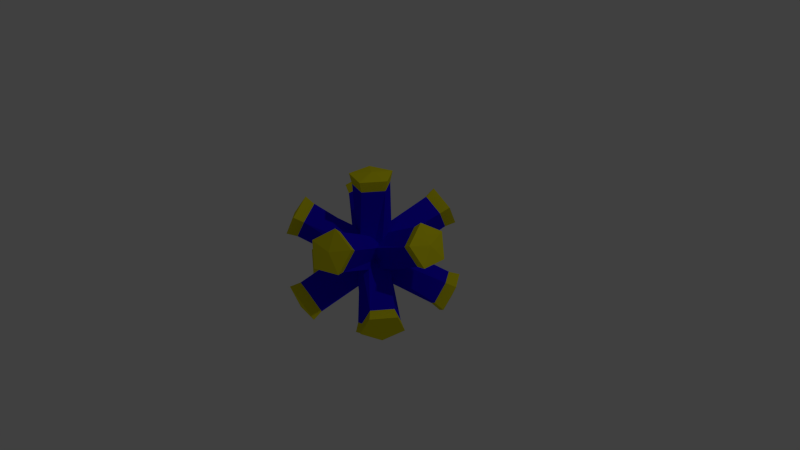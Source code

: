 # Source: test2b.blend  (saved by Blender 2.74.0; exported with 4.5.12 LTS)
import bpy
from mathutils import Matrix  # noqa: F401  (used for matrix-valued properties, if any)

bpy.ops.wm.read_factory_settings(use_empty=True)
scene = bpy.context.scene
scene.name = 'Scene'

# ---- collections
col_collection_1 = bpy.data.collections.new('Collection 1'); scene.collection.children.link(col_collection_1)
col_collection_2 = bpy.data.collections.new('Collection 2'); scene.collection.children.link(col_collection_2)
col_collection_2.hide_render = True
col_collection_2.hide_viewport = True
col_collection_3 = bpy.data.collections.new('Collection 3'); scene.collection.children.link(col_collection_3)
col_collection_3.hide_render = True
col_collection_3.hide_viewport = True

# ---- materials (node trees are filled in below, after node groups)
mat_material_001 = bpy.data.materials.new('Material.001')
mat_material_001.alpha_threshold = 0.0
mat_material_001.use_transparent_shadow = False
mat_material_001.diffuse_color = (0.8, 0.7397, 0.008774, 1.0)
mat_material_001.roughness = 0.5
mat_material_002 = bpy.data.materials.new('Material.002')
mat_material_002.alpha_threshold = 0.0
mat_material_002.use_transparent_shadow = False
mat_material_002.diffuse_color = (0.01543, 0.001366, 0.8, 1.0)
mat_material_002.roughness = 0.5
mat_material_003 = bpy.data.materials.new('Material.003')
mat_material_003.alpha_threshold = 0.0
mat_material_003.use_transparent_shadow = False
mat_material_003.diffuse_color = (0.8, 0.01544, 0.02958, 1.0)
mat_material_003.roughness = 0.5

# ---- material node trees

# ---- world
world_world = bpy.data.worlds.new('World'); scene.world = world_world
world_world.color = (0.05088, 0.05088, 0.05088)
world_world.use_sun_shadow = False
world_world.sun_shadow_jitter_overblur = 0.0
world_world.cycles.sampling_method = 'MANUAL'
world_world.cycles.sample_map_resolution = 256

# ---- cameras
cam_camera = bpy.data.cameras.new('Camera')
cam_camera.clip_end = 100.0
cam_camera.lens = 35.0
cam_camera.sensor_width = 32.0
cam_camera.sensor_height = 18.0
cam_camera.ortho_scale = 7.314
cam_camera.dof.focus_distance = 0.0
cam_camera.dof.aperture_fstop = 128.0

# ---- lights
light_lamp = bpy.data.lights.new('Lamp', 'POINT')
light_lamp.transmission_factor = 0.0
light_lamp.cutoff_distance = 30.0
light_lamp.energy = 100.0
light_lamp.shadow_buffer_clip_start = 1.001
light_lamp.shadow_soft_size = 0.1
light_lamp.shadow_maximum_resolution = 0.006
light_lamp.use_absolute_resolution = True
light_lamp.cycles.use_multiple_importance_sampling = False

# ---- meshes
me_icosphere_001 = bpy.data.meshes.new('Icosphere.001')
me_icosphere_001.from_pydata([(-0.2328, -0.7166, -0.6575), (-0.07761, -0.2389, -0.9679), (0.2032, -0.1476, -0.9679), (0.6095, -0.4429, -0.6575), (0.5319, -0.6817, -0.5023), (-0.02964, -0.8642, -0.5023), (0.8127, 0.2952, -0.5023), (0.8127, -0.2952, -0.5023), (0.2032, 0.1476, -0.9679), (0.6095, 0.4429, -0.6575), (-0.7534, 0.0, -0.6575), (-0.2511, 0.0, -0.9679), (-0.484, -0.7166, -0.5023), (-0.8311, -0.2389, -0.5023), (-0.2328, 0.7166, -0.6575), (-0.07761, 0.2389, -0.9679), (-0.8311, 0.2389, -0.5023), (-0.484, 0.7166, -0.5023), (-0.02964, 0.8642, -0.5023), (0.5319, 0.6817, -0.5023), (0.9566, -0.1476, 0.2511), (0.8607, -0.4429, -0.2512), (0.8607, 0.4429, -0.2512), (0.9566, 0.1476, 0.2511), (0.1552, -0.9554, 0.2512), (-0.1552, -0.9554, -0.2512), (0.6872, -0.6817, -0.2512), (0.436, -0.8642, 0.2512), (-0.8607, -0.4429, 0.2512), (-0.9566, -0.1476, -0.2511), (-0.436, -0.8642, -0.2512), (-0.6872, -0.6817, 0.2512), (-0.6872, 0.6817, 0.2512), (-0.436, 0.8642, -0.2512), (-0.9566, 0.1476, -0.2511), (-0.8607, 0.4429, 0.2512), (0.436, 0.8642, 0.2512), (0.6872, 0.6817, -0.2512), (-0.1552, 0.9554, -0.2512), (0.1552, 0.9554, 0.2512), (0.8311, -0.2389, 0.5023), (0.484, -0.7166, 0.5023), (0.02964, -0.8642, 0.5023), (-0.5319, -0.6817, 0.5023), (-0.8127, -0.2952, 0.5023), (-0.8127, 0.2952, 0.5023), (-0.5319, 0.6817, 0.5023), (0.02964, 0.8642, 0.5023), (0.484, 0.7166, 0.5023), (0.8311, 0.2389, 0.5023), (0.07761, -0.2389, 0.9679), (0.2328, -0.7166, 0.6575), (0.7534, 0.0, 0.6575), (0.2511, 0.0, 0.9679), (-0.2032, -0.1476, 0.9679), (-0.6095, -0.4429, 0.6575), (-0.2032, 0.1476, 0.9679), (-0.6095, 0.4429, 0.6575), (0.07761, 0.2389, 0.9679), (0.2328, 0.7166, 0.6575), (-0.08881, -0.2733, -1.108), (-7.022e-10, 2.092e-10, -1.144), (0.6976, -0.5068, -0.7525), (0.8281, -0.6016, -0.5118), (-0.03392, -0.989, -0.5748), (-0.3163, -0.9735, -0.5118), (0.9301, -0.3379, -0.5748), (0.6976, 0.5068, -0.7525), (0.8281, 0.6016, -0.5118), (-0.2874, 2.092e-10, -1.108), (-0.951, -0.2733, -0.5748), (-1.024, 2.092e-10, -0.5118), (-0.08881, 0.2733, -1.108), (-0.5538, 0.82, -0.5748), (-0.3163, 0.9735, -0.5118), (0.6087, 0.7801, -0.5748), (0.985, -0.5068, -0.2874), (1.095, 0.1689, 0.2874), (1.024, 2.092e-10, 0.5118), (-0.1776, -1.093, -0.2874), (0.499, -0.989, 0.2874), (0.3163, -0.9735, 0.5118), (-1.095, -0.1689, -0.2874), (-0.7864, -0.7801, 0.2874), (-0.8281, -0.6016, 0.5118), (-0.499, 0.989, -0.2874), (-0.985, 0.5068, 0.2874), (-0.8281, 0.6016, 0.5118), (0.7864, 0.7801, -0.2874), (0.1776, 1.093, 0.2874), (0.3163, 0.9735, 0.5118), (0.5538, -0.82, 0.5748), (-0.6087, -0.7801, 0.5748), (-0.9301, 0.3379, 0.5748), (0.03392, 0.989, 0.5748), (0.951, 0.2733, 0.5748), (0.2664, -0.82, 0.7525), (0.2874, 2.092e-10, 1.108), (-7.022e-10, 2.092e-10, 1.144), (-0.6976, -0.5068, 0.7525), (-0.6976, 0.5068, 0.7525), (0.2664, 0.82, 0.7525), (-0.2664, -0.82, -0.7525), (0.2325, -0.1689, -1.108), (0.6087, -0.7801, -0.5748), (0.9301, 0.3379, -0.5748), (0.2325, 0.1689, -1.108), (-0.8622, 2.092e-10, -0.7524), (-0.5538, -0.82, -0.5748), (-0.2664, 0.82, -0.7525), (-0.951, 0.2733, -0.5748), (-0.03392, 0.989, -0.5748), (1.095, -0.1689, 0.2874), (0.985, 0.5068, -0.2874), (0.1776, -1.093, 0.2874), (0.7864, -0.7801, -0.2874), (-0.985, -0.5068, 0.2874), (-0.499, -0.989, -0.2874), (-0.7864, 0.7801, 0.2874), (-1.095, 0.1689, -0.2874), (0.499, 0.989, 0.2874), (-0.1776, 1.093, -0.2874), (0.951, -0.2733, 0.5748), (0.03392, -0.989, 0.5748), (-0.9301, -0.3379, 0.5748), (-0.6087, 0.7801, 0.5748), (0.5538, 0.82, 0.5748), (0.08881, -0.2733, 1.108), (0.8622, 2.092e-10, 0.7524), (-0.2325, -0.1689, 1.108), (-0.2325, 0.1689, 1.108), (0.08881, 0.2733, 1.108)], [], [(5, 25, 79, 64), (33, 38, 121, 85), (16, 10, 107, 110), (0, 5, 64, 102), (28, 31, 83, 116), (40, 20, 112, 122), (23, 49, 95, 77), (55, 44, 124, 99), (15, 8, 106, 72), (25, 30, 117, 79), (8, 2, 103, 106), (47, 59, 101, 94), (20, 23, 77, 112), (34, 16, 110, 119), (35, 45, 93, 86), (52, 40, 122, 128), (53, 58, 131, 97), (1, 11, 69, 60), (19, 37, 88, 75), (43, 55, 99, 92), (14, 17, 73, 109), (26, 4, 104, 115), (27, 41, 91, 80), (46, 32, 118, 125), (56, 54, 129, 130), (2, 1, 60, 103), (13, 29, 82, 70), (18, 14, 109, 111), (37, 22, 113, 88), (6, 9, 67, 105), (42, 24, 114, 123), (32, 35, 86, 118), (57, 46, 125, 100), (50, 53, 97, 127), (7, 21, 76, 66), (29, 34, 119, 82), (12, 0, 102, 108), (49, 52, 128, 95), (24, 27, 80, 114), (38, 18, 111, 121), (39, 47, 94, 89), (51, 42, 123, 96), (11, 15, 72, 69), (21, 26, 115, 76), (4, 3, 62, 104), (9, 19, 75, 67), (30, 12, 108, 117), (45, 57, 100, 93), (31, 43, 92, 83), (48, 36, 120, 126), (58, 56, 130, 131), (3, 7, 66, 62), (17, 33, 85, 73), (41, 51, 96, 91), (10, 13, 70, 107), (39, 0, 12, 47), (36, 5, 0, 39), (36, 48, 25, 5), (48, 59, 30, 25), (22, 6, 105, 113), (36, 39, 89, 120), (47, 12, 30, 59), (42, 17, 14, 24), (24, 14, 18, 27), (27, 18, 38, 41), (51, 41, 38, 33), (42, 51, 33, 17), (20, 40, 29, 13), (20, 13, 10, 23), (23, 10, 16, 49), (49, 16, 34, 52), (40, 52, 34, 29), (45, 4, 26, 57), (35, 3, 4, 45), (44, 28, 116, 124), (54, 50, 127, 129), (35, 32, 7, 3), (46, 57, 26, 21), (32, 46, 21, 7), (56, 58, 8, 15), (53, 2, 8, 58), (53, 50, 1, 2), (50, 54, 11, 1), (54, 56, 15, 11), (28, 44, 37, 19), (28, 19, 9, 31), (31, 9, 6, 43), (43, 6, 22, 55), (44, 55, 22, 37), (59, 48, 126, 101), (61, 103, 60), (63, 62, 66), (61, 60, 69), (61, 69, 72), (61, 72, 106), (63, 66, 76), (65, 64, 79), (71, 70, 82), (74, 73, 85), (68, 75, 88), (63, 76, 115), (65, 79, 117), (71, 82, 119), (74, 85, 121), (68, 88, 113), (81, 91, 96), (84, 92, 99), (87, 93, 100), (90, 94, 101), (78, 95, 128), (97, 131, 98), (126, 90, 101), (131, 130, 98), (125, 87, 100), (130, 129, 98), (124, 84, 99), (129, 127, 98), (123, 81, 96), (127, 97, 98), (122, 78, 128), (77, 95, 78), (120, 90, 126), (89, 94, 90), (118, 87, 125), (86, 93, 87), (116, 84, 124), (83, 92, 84), (114, 81, 123), (80, 91, 81), (112, 78, 122), (120, 89, 90), (111, 74, 121), (118, 86, 87), (110, 71, 119), (116, 83, 84), (108, 65, 117), (114, 80, 81), (104, 63, 115), (112, 77, 78), (105, 68, 113), (67, 75, 68), (109, 74, 111), (109, 73, 74), (107, 71, 110), (107, 70, 71), (102, 65, 108), (105, 67, 68), (103, 61, 106), (102, 64, 65), (62, 63, 104)])
me_icosphere_001.polygons.foreach_set('material_index', [0, 0, 0, 0, 0, 0, 0, 0, 0, 0, 0, 0, 0, 0, 0, 0, 0, 0, 0, 0, 0, 0, 0, 0, 0, 0, 0, 0, 0, 0, 0, 0, 0, 0, 0, 0, 0, 0, 0, 0, 0, 0, 0, 0, 0, 0, 0, 0, 0, 0, 0, 0, 0, 0, 0, 1, 1, 1, 1, 0, 0, 1, 1, 1, 1, 1, 1, 1, 1, 1, 1, 1, 1, 1, 0, 0, 1, 1, 1, 1, 1, 1, 1, 1, 1, 1, 1, 1, 1, 0, 0, 0, 0, 0, 0, 0, 0, 0, 0, 0, 0, 0, 0, 0, 0, 0, 0, 0, 0, 0, 0, 0, 0, 0, 0, 0, 0, 0, 0, 0, 0, 0, 0, 0, 0, 0, 0, 0, 0, 0, 0, 0, 0, 0, 0, 0, 0, 0, 0, 0, 0, 0, 0, 0, 0, 0, 0, 0, 0, 0])
me_icosphere_001.materials.append(mat_material_001)
me_icosphere_001.materials.append(mat_material_002)
me_icosphere_001.use_remesh_preserve_volume = False
me_icosphere_001.use_remesh_preserve_attributes = False
me_icosphere_001.use_mirror_vertex_groups = False
me_icosphere_001.update()
me_icosphere_003 = bpy.data.meshes.new('Icosphere.003')
me_icosphere_003.from_pydata([(-0.2328, -0.7166, -0.6575), (-0.07761, -0.2389, -0.9679), (0.2032, -0.1476, -0.9679), (0.6095, -0.4429, -0.6575), (0.5319, -0.6817, -0.5023), (-0.02964, -0.8642, -0.5023), (0.8127, 0.2952, -0.5023), (0.8127, -0.2952, -0.5023), (0.2032, 0.1476, -0.9679), (0.6095, 0.4429, -0.6575), (-0.7534, 0.0, -0.6575), (-0.2511, 0.0, -0.9679), (-0.484, -0.7166, -0.5023), (-0.8311, -0.2389, -0.5023), (-0.2328, 0.7166, -0.6575), (-0.07761, 0.2389, -0.9679), (-0.8311, 0.2389, -0.5023), (-0.484, 0.7166, -0.5023), (-0.02964, 0.8642, -0.5023), (0.5319, 0.6817, -0.5023), (0.9566, -0.1476, 0.2511), (0.8607, -0.4429, -0.2512), (0.8607, 0.4429, -0.2512), (0.9566, 0.1476, 0.2511), (0.1552, -0.9554, 0.2512), (-0.1552, -0.9554, -0.2512), (0.6872, -0.6817, -0.2512), (0.436, -0.8642, 0.2512), (-0.8607, -0.4429, 0.2512), (-0.9566, -0.1476, -0.2511), (-0.436, -0.8642, -0.2512), (-0.6872, -0.6817, 0.2512), (-0.6872, 0.6817, 0.2512), (-0.436, 0.8642, -0.2512), (-0.9566, 0.1476, -0.2511), (-0.8607, 0.4429, 0.2512), (0.436, 0.8642, 0.2512), (0.6872, 0.6817, -0.2512), (-0.1552, 0.9554, -0.2512), (0.1552, 0.9554, 0.2512), (0.8311, -0.2389, 0.5023), (0.484, -0.7166, 0.5023), (0.02964, -0.8642, 0.5023), (-0.5319, -0.6817, 0.5023), (-0.8127, -0.2952, 0.5023), (-0.8127, 0.2952, 0.5023), (-0.5319, 0.6817, 0.5023), (0.02964, 0.8642, 0.5023), (0.484, 0.7166, 0.5023), (0.8311, 0.2389, 0.5023), (0.07761, -0.2389, 0.9679), (0.2328, -0.7166, 0.6575), (0.7534, 0.0, 0.6575), (0.2511, 0.0, 0.9679), (-0.2032, -0.1476, 0.9679), (-0.6095, -0.4429, 0.6575), (-0.2032, 0.1476, 0.9679), (-0.6095, 0.4429, 0.6575), (0.07761, 0.2389, 0.9679), (0.2328, 0.7166, 0.6575), (-0.08881, -0.2733, -1.108), (-7.022e-10, 2.092e-10, -1.144), (0.6976, -0.5068, -0.7525), (0.8281, -0.6016, -0.5118), (-0.03392, -0.989, -0.5748), (-0.3163, -0.9735, -0.5118), (0.9301, -0.3379, -0.5748), (0.6976, 0.5068, -0.7525), (0.8281, 0.6016, -0.5118), (-0.2874, 2.092e-10, -1.108), (-0.951, -0.2733, -0.5748), (-1.024, 2.092e-10, -0.5118), (-0.08881, 0.2733, -1.108), (-0.5538, 0.82, -0.5748), (-0.3163, 0.9735, -0.5118), (0.6087, 0.7801, -0.5748), (0.985, -0.5068, -0.2874), (1.095, 0.1689, 0.2874), (1.024, 2.092e-10, 0.5118), (-0.1776, -1.093, -0.2874), (0.499, -0.989, 0.2874), (0.3163, -0.9735, 0.5118), (-1.095, -0.1689, -0.2874), (-0.7864, -0.7801, 0.2874), (-0.8281, -0.6016, 0.5118), (-0.499, 0.989, -0.2874), (-0.985, 0.5068, 0.2874), (-0.8281, 0.6016, 0.5118), (0.7864, 0.7801, -0.2874), (0.1776, 1.093, 0.2874), (0.3163, 0.9735, 0.5118), (0.5538, -0.82, 0.5748), (-0.6087, -0.7801, 0.5748), (-0.9301, 0.3379, 0.5748), (0.03392, 0.989, 0.5748), (0.951, 0.2733, 0.5748), (0.2664, -0.82, 0.7525), (0.2874, 2.092e-10, 1.108), (-7.022e-10, 2.092e-10, 1.144), (-0.6976, -0.5068, 0.7525), (-0.6976, 0.5068, 0.7525), (0.2664, 0.82, 0.7525), (-0.2664, -0.82, -0.7525), (0.2325, -0.1689, -1.108), (0.6087, -0.7801, -0.5748), (0.9301, 0.3379, -0.5748), (0.2325, 0.1689, -1.108), (-0.8622, 2.092e-10, -0.7524), (-0.5538, -0.82, -0.5748), (-0.2664, 0.82, -0.7525), (-0.951, 0.2733, -0.5748), (-0.03392, 0.989, -0.5748), (1.095, -0.1689, 0.2874), (0.985, 0.5068, -0.2874), (0.1776, -1.093, 0.2874), (0.7864, -0.7801, -0.2874), (-0.985, -0.5068, 0.2874), (-0.499, -0.989, -0.2874), (-0.7864, 0.7801, 0.2874), (-1.095, 0.1689, -0.2874), (0.499, 0.989, 0.2874), (-0.1776, 1.093, -0.2874), (0.951, -0.2733, 0.5748), (0.03392, -0.989, 0.5748), (-0.9301, -0.3379, 0.5748), (-0.6087, 0.7801, 0.5748), (0.5538, 0.82, 0.5748), (0.08881, -0.2733, 1.108), (0.8622, 2.092e-10, 0.7524), (-0.2325, -0.1689, 1.108), (-0.2325, 0.1689, 1.108), (0.08881, 0.2733, 1.108), (-1.062, 0.1078, 0.2385), (-1.094, 0.1242, 0.2478), (-1.087, 0.03195, 0.1095), (-1.122, 0.03743, 0.1001), (-1.122, -0.04937, 0.1001), (-1.087, -0.0439, 0.1095), (-1.08, 0.08083, 0.3217), (-1.05, 0.06988, 0.303), (-1.062, -0.1197, 0.2385), (-1.094, -0.1362, 0.2478), (-1.08, -0.09278, 0.3217), (-1.05, -0.08182, 0.303), (-0.6706, -0.1213, 0.8762), (-0.6981, -0.1413, 0.9058), (-0.6706, 0.1552, 0.8762), (-0.6981, 0.1751, 0.9058), (-0.7707, 0.1224, 0.8504), (-0.7341, 0.1091, 0.8277), (-0.5438, 0.06301, 0.9731), (-0.5529, 0.06966, 1.017), (-0.7707, -0.08856, 0.8504), (-0.7341, -0.07525, 0.8277), (-0.5529, -0.03582, 1.017), (-0.5438, -0.02917, 0.9731), (-0.3186, -0.5864, 0.8815), (-0.3446, -0.6053, 0.9095), (-0.13, -0.7107, 0.8357), (-0.1288, -0.7475, 0.8571), (-0.2957, -0.6569, 0.8357), (-0.3184, -0.6859, 0.8571), (-0.07008, -0.6672, 0.8815), (-0.06016, -0.6977, 0.9095), (-0.1159, -0.5262, 0.9731), (-0.1126, -0.5364, 1.014), (-0.2074, -0.5056, 1.014), (-0.1987, -0.4993, 0.9731), (-0.2716, -1.097, 0.05774), (-0.2643, -1.052, 0.06957), (-0.1557, -1.097, 0.2453), (-0.163, -1.052, 0.2335), (-0.2039, -1.022, 0.3154), (-0.2025, -1.063, 0.3391), (-0.3764, -1.063, 0.05774), (-0.3559, -1.022, 0.06957), (-0.3872, -0.9624, 0.3154), (-0.4122, -0.9946, 0.3391), (-0.4702, -0.9946, 0.2453), (-0.4378, -0.9624, 0.2335), (-0.9438, -0.542, -0.2259), (-0.9046, -0.5359, -0.2156), (-0.7703, -0.6975, -0.2869), (-0.7902, -0.7269, -0.3075), (-0.7746, -0.7749, -0.2259), (-0.7567, -0.7395, -0.2156), (-0.8562, -0.7156, -0.06261), (-0.828, -0.6876, -0.07291), (-0.8689, -0.5618, -0.2869), (-0.903, -0.5716, -0.3075), (-0.8773, -0.6198, -0.07291), (-0.9126, -0.6379, -0.06261), (-0.3883, -0.3201, -0.8036), (-0.3907, -0.3273, -0.8327), (-0.4206, -0.4195, -0.739), (-0.4276, -0.441, -0.7588), (-0.432, -0.2704, -0.8327), (-0.4245, -0.2704, -0.8036), (-0.4729, -0.4195, -0.7067), (-0.4874, -0.441, -0.7218), (-0.5451, -0.3201, -0.7067), (-0.5701, -0.3273, -0.7218), (-0.5516, -0.2704, -0.7588), (-0.529, -0.2704, -0.739), (-0.5989, 0.3048, -0.6683), (-0.6418, 0.3171, -0.6942), (-0.3853, 0.4754, -0.7237), (-0.3973, 0.5124, -0.7576), (-0.3298, 0.3048, -0.8346), (-0.3338, 0.3171, -0.8845), (-0.4048, 0.2195, -0.8845), (-0.3918, 0.2195, -0.8346), (-0.4999, 0.5124, -0.6942), (-0.475, 0.4754, -0.6683), (-0.6101, 0.2195, -0.7576), (-0.5712, 0.2195, -0.7237), (-0.7823, 0.4552, -0.2796), (-0.8196, 0.4659, -0.3021), (-0.7915, 0.5185, -0.04596), (-0.8301, 0.5383, -0.03472), (-0.7685, 0.6231, -0.03472), (-0.7377, 0.5926, -0.04596), (-0.8213, 0.4269, -0.2017), (-0.8641, 0.4336, -0.213), (-0.6598, 0.6492, -0.2017), (-0.6794, 0.6879, -0.213), (-0.6964, 0.6355, -0.3021), (-0.6747, 0.6034, -0.2796)], [], [(5, 25, 79, 64), (33, 38, 121, 85), (73, 109, 207, 212), (0, 5, 64, 102), (83, 116, 191, 186), (40, 20, 112, 122), (23, 49, 95, 77), (129, 130, 151, 154), (15, 8, 106, 72), (92, 83, 178, 177), (8, 2, 103, 106), (47, 59, 101, 94), (20, 23, 77, 112), (86, 118, 220, 219), (93, 86, 133, 138), (52, 40, 122, 128), (53, 58, 131, 97), (70, 107, 202, 201), (19, 37, 88, 75), (127, 129, 166, 165), (72, 69, 210, 209), (26, 4, 104, 115), (27, 41, 91, 80), (46, 32, 118, 125), (100, 93, 148, 147), (2, 1, 60, 103), (82, 70, 189, 180), (18, 14, 109, 111), (37, 22, 113, 88), (6, 9, 67, 105), (117, 79, 168, 174), (85, 73, 226, 225), (57, 46, 125, 100), (50, 53, 97, 127), (7, 21, 76, 66), (119, 82, 136, 135), (69, 60, 193, 196), (49, 52, 128, 95), (24, 27, 80, 114), (38, 18, 111, 121), (39, 47, 94, 89), (99, 92, 161, 157), (107, 110, 205, 214), (21, 26, 115, 76), (4, 3, 62, 104), (9, 19, 75, 67), (108, 117, 184, 183), (124, 99, 145, 152), (114, 123, 173, 170), (48, 36, 120, 126), (58, 56, 130, 131), (3, 7, 66, 62), (110, 119, 223, 217), (41, 51, 96, 91), (102, 108, 199, 195), (39, 0, 12, 47), (36, 5, 0, 39), (36, 48, 25, 5), (48, 59, 30, 25), (22, 6, 105, 113), (36, 39, 89, 120), (47, 12, 30, 59), (42, 17, 14, 24), (24, 14, 18, 27), (27, 18, 38, 41), (51, 41, 38, 33), (42, 51, 33, 17), (20, 40, 29, 13), (20, 13, 10, 23), (23, 10, 16, 49), (49, 16, 34, 52), (40, 52, 34, 29), (45, 4, 26, 57), (35, 3, 4, 45), (116, 124, 142, 141), (123, 96, 163, 159), (35, 32, 7, 3), (46, 57, 26, 21), (32, 46, 21, 7), (56, 58, 8, 15), (53, 2, 8, 58), (53, 50, 1, 2), (50, 54, 11, 1), (54, 56, 15, 11), (28, 44, 37, 19), (28, 19, 9, 31), (31, 9, 6, 43), (43, 6, 22, 55), (44, 55, 22, 37), (59, 48, 126, 101), (61, 103, 60), (63, 62, 66), (61, 60, 69), (61, 69, 72), (61, 72, 106), (63, 66, 76), (65, 64, 79), (71, 70, 82), (74, 73, 85), (68, 75, 88), (63, 76, 115), (65, 79, 117), (71, 82, 119), (74, 85, 121), (68, 88, 113), (81, 91, 96), (84, 92, 99), (87, 93, 100), (90, 94, 101), (78, 95, 128), (97, 131, 98), (126, 90, 101), (131, 130, 98), (125, 87, 100), (130, 129, 98), (124, 84, 99), (129, 127, 98), (123, 81, 96), (127, 97, 98), (122, 78, 128), (77, 95, 78), (120, 90, 126), (89, 94, 90), (118, 87, 125), (86, 93, 87), (116, 84, 124), (83, 92, 84), (114, 81, 123), (80, 91, 81), (112, 78, 122), (120, 89, 90), (111, 74, 121), (118, 86, 87), (110, 71, 119), (116, 83, 84), (108, 65, 117), (114, 80, 81), (104, 63, 115), (112, 77, 78), (105, 68, 113), (67, 75, 68), (109, 74, 111), (109, 73, 74), (107, 71, 110), (107, 70, 71), (102, 65, 108), (105, 67, 68), (103, 61, 106), (102, 64, 65), (62, 63, 104), (132, 139, 138, 133), (137, 134, 135, 136), (143, 140, 141, 142), (44, 28, 140, 143), (29, 34, 134, 137), (35, 45, 139, 132), (124, 44, 143, 142), (28, 116, 141, 140), (45, 93, 138, 139), (82, 29, 137, 136), (34, 119, 135, 134), (86, 35, 132, 133), (144, 153, 152, 145), (150, 155, 154, 151), (149, 146, 147, 148), (55, 44, 153, 144), (45, 57, 146, 149), (56, 54, 155, 150), (54, 129, 154, 155), (44, 124, 152, 153), (130, 56, 150, 151), (93, 45, 149, 148), (57, 100, 147, 146), (99, 55, 144, 145), (160, 156, 157, 161), (162, 158, 159, 163), (167, 164, 165, 166), (51, 42, 158, 162), (43, 55, 156, 160), (54, 50, 164, 167), (129, 54, 167, 166), (50, 127, 165, 164), (96, 51, 162, 163), (92, 43, 160, 161), (42, 123, 159, 158), (55, 99, 157, 156), (169, 175, 174, 168), (172, 171, 170, 173), (179, 176, 177, 178), (42, 24, 171, 172), (25, 30, 175, 169), (31, 43, 176, 179), (83, 31, 179, 178), (43, 92, 177, 176), (30, 117, 174, 175), (123, 42, 172, 173), (24, 114, 170, 171), (79, 25, 169, 168), (190, 187, 186, 191), (188, 181, 180, 189), (185, 182, 183, 184), (30, 12, 182, 185), (13, 29, 181, 188), (28, 31, 187, 190), (116, 28, 190, 191), (70, 13, 188, 189), (31, 83, 186, 187), (117, 30, 185, 184), (12, 108, 183, 182), (29, 82, 180, 181), (192, 197, 196, 193), (198, 194, 195, 199), (203, 200, 201, 202), (12, 0, 194, 198), (1, 11, 197, 192), (10, 13, 200, 203), (107, 10, 203, 202), (13, 70, 201, 200), (108, 12, 198, 199), (11, 69, 196, 197), (0, 102, 195, 194), (60, 1, 192, 193), (204, 215, 214, 205), (206, 213, 212, 207), (211, 208, 209, 210), (16, 10, 215, 204), (11, 15, 208, 211), (14, 17, 213, 206), (10, 107, 214, 215), (17, 73, 212, 213), (69, 11, 211, 210), (15, 72, 209, 208), (109, 14, 206, 207), (110, 16, 204, 205), (222, 216, 217, 223), (221, 218, 219, 220), (227, 224, 225, 226), (34, 16, 216, 222), (17, 33, 224, 227), (32, 35, 218, 221), (73, 17, 227, 226), (33, 85, 225, 224), (119, 34, 222, 223), (118, 32, 221, 220), (35, 86, 219, 218), (16, 110, 217, 216)])
me_icosphere_003.polygons.foreach_set('material_index', [0, 0, 0, 0, 0, 0, 0, 0, 0, 0, 0, 0, 0, 0, 0, 0, 0, 0, 0, 0, 0, 0, 0, 0, 0, 0, 0, 0, 0, 0, 0, 0, 0, 0, 0, 0, 0, 0, 0, 0, 0, 0, 0, 0, 0, 0, 0, 0, 0, 0, 0, 0, 0, 0, 0, 1, 1, 1, 1, 0, 0, 1, 1, 1, 1, 1, 1, 1, 1, 1, 1, 1, 1, 1, 0, 0, 1, 1, 1, 1, 1, 1, 1, 1, 1, 1, 1, 1, 1, 0, 0, 0, 0, 0, 0, 0, 0, 0, 0, 0, 0, 0, 0, 0, 0, 0, 0, 0, 0, 0, 0, 0, 0, 0, 0, 0, 0, 0, 0, 0, 0, 0, 0, 0, 0, 0, 0, 0, 0, 0, 0, 0, 0, 0, 0, 0, 0, 0, 0, 0, 0, 0, 0, 0, 0, 0, 0, 0, 0, 0, 0, 0, 0, 1, 1, 1, 0, 0, 0, 0, 0, 0, 0, 0, 0, 1, 1, 1, 0, 0, 0, 0, 0, 0, 0, 0, 0, 1, 1, 1, 0, 0, 0, 0, 0, 0, 0, 0, 0, 1, 1, 1, 0, 0, 0, 0, 0, 0, 0, 0, 0, 1, 1, 1, 0, 0, 0, 0, 0, 0, 0, 0, 0, 1, 1, 1, 0, 0, 0, 0, 0, 0, 0, 0, 0, 1, 1, 1, 0, 0, 0, 0, 0, 0, 0, 0, 0, 1, 1, 1, 0, 0, 0, 0, 0, 0])
me_icosphere_003.materials.append(mat_material_001)
me_icosphere_003.materials.append(mat_material_002)
me_icosphere_003.use_remesh_preserve_volume = False
me_icosphere_003.use_remesh_preserve_attributes = False
me_icosphere_003.use_mirror_vertex_groups = False
me_icosphere_003.update()
me_torus = bpy.data.meshes.new('Torus')
me_torus.from_pydata([(0.89, 0.0, 0.0), (0.855, 0.0, 0.06062), (0.785, 0.0, 0.06062), (0.75, 0.0, 8.573e-18), (0.785, 0.0, -0.06062), (0.855, 0.0, -0.06062), (0.445, 0.7708, 0.0), (0.4275, 0.7405, 0.06062), (0.3925, 0.6798, 0.06062), (0.375, 0.6495, 8.573e-18), (0.3925, 0.6798, -0.06062), (0.4275, 0.7405, -0.06062), (-0.445, 0.7708, 0.0), (-0.4275, 0.7405, 0.06062), (-0.3925, 0.6798, 0.06062), (-0.375, 0.6495, 8.573e-18), (-0.3925, 0.6798, -0.06062), (-0.4275, 0.7405, -0.06062), (-0.89, 7.781e-08, 0.0), (-0.855, 7.475e-08, 0.06062), (-0.785, 6.863e-08, 0.06062), (-0.75, 6.557e-08, 8.573e-18), (-0.785, 6.863e-08, -0.06062), (-0.855, 7.475e-08, -0.06062), (-0.445, -0.7708, 0.0), (-0.4275, -0.7405, 0.06062), (-0.3925, -0.6798, 0.06062), (-0.375, -0.6495, 8.573e-18), (-0.3925, -0.6798, -0.06062), (-0.4275, -0.7405, -0.06062), (0.445, -0.7708, 0.0), (0.4275, -0.7405, 0.06062), (0.3925, -0.6798, 0.06062), (0.375, -0.6495, 8.573e-18), (0.3925, -0.6798, -0.06062), (0.4275, -0.7405, -0.06062), (0.04264, -0.4411, 0.7719), (0.0007629, -0.3853, 0.7657), (-0.002591, -0.3506, 0.705), (0.03593, -0.3717, 0.6504), (0.07781, -0.4274, 0.6566), (0.08116, -0.4621, 0.7173), (0.5971, 0.2374, 0.6158), (0.5334, 0.2665, 0.6158), (0.4864, 0.2478, 0.5673), (0.5032, 0.2001, 0.5189), (0.5668, 0.171, 0.519), (0.6138, 0.1897, 0.5674), (0.5544, 0.6785, -0.156), (0.4924, 0.6902, -0.1257), (0.4488, 0.6369, -0.1135), (0.4672, 0.5718, -0.1315), (0.5292, 0.56, -0.1618), (0.5728, 0.6134, -0.1741), (-0.04264, 0.4411, -0.7719), (-0.08116, 0.4621, -0.7173), (-0.07781, 0.4274, -0.6566), (-0.03593, 0.3717, -0.6504), (0.002591, 0.3506, -0.705), (-0.0007627, 0.3853, -0.7657), (-0.5971, -0.2374, -0.6158), (-0.6138, -0.1897, -0.5674), (-0.5668, -0.171, -0.519), (-0.5032, -0.2001, -0.5189), (-0.4864, -0.2478, -0.5673), (-0.5334, -0.2665, -0.6158), (-0.5544, -0.6785, 0.156), (-0.5728, -0.6134, 0.1741), (-0.5292, -0.56, 0.1618), (-0.4672, -0.5718, 0.1315), (-0.4488, -0.6369, 0.1135), (-0.4924, -0.6902, 0.1257), (0.2585, -0.6402, -0.5616), (0.1929, -0.616, -0.564), (0.1726, -0.5656, -0.5198), (0.2179, -0.5395, -0.4732), (0.2835, -0.5638, -0.4708), (0.3038, -0.6142, -0.515), (-0.08784, -0.8554, 0.2295), (-0.1398, -0.8226, 0.196), (-0.1329, -0.7554, 0.1779), (-0.07402, -0.7208, 0.1934), (-0.02204, -0.7536, 0.227), (-0.02895, -0.8209, 0.245), (-0.3464, -0.2151, 0.7911), (-0.3882, -0.2076, 0.7355), (-0.3609, -0.1906, 0.6733), (-0.2919, -0.1813, 0.6667), (-0.2501, -0.1889, 0.7223), (-0.2773, -0.2058, 0.7845), (-0.2585, 0.6402, 0.5616), (-0.3038, 0.6142, 0.515), (-0.2835, 0.5638, 0.4708), (-0.2179, 0.5395, 0.4732), (-0.1726, 0.5656, 0.5198), (-0.1929, 0.616, 0.564), (0.08784, 0.8554, -0.2295), (0.02895, 0.8209, -0.245), (0.02204, 0.7536, -0.227), (0.07402, 0.7208, -0.1934), (0.1329, 0.7554, -0.1779), (0.1398, 0.8226, -0.196), (0.3464, 0.2151, -0.7911), (0.2773, 0.2058, -0.7845), (0.2501, 0.1889, -0.7223), (0.2919, 0.1813, -0.6667), (0.3609, 0.1906, -0.6733), (0.3882, 0.2076, -0.7355)], [], [(0, 6, 7, 1), (1, 7, 8, 2), (2, 8, 9, 3), (3, 9, 10, 4), (4, 10, 11, 5), (0, 5, 11, 6), (6, 12, 13, 7), (7, 13, 14, 8), (8, 14, 15, 9), (9, 15, 16, 10), (10, 16, 17, 11), (11, 17, 12, 6), (12, 18, 19, 13), (13, 19, 20, 14), (14, 20, 21, 15), (15, 21, 22, 16), (16, 22, 23, 17), (17, 23, 18, 12), (18, 24, 25, 19), (19, 25, 26, 20), (20, 26, 27, 21), (21, 27, 28, 22), (22, 28, 29, 23), (23, 29, 24, 18), (24, 30, 31, 25), (25, 31, 32, 26), (26, 32, 33, 27), (27, 33, 34, 28), (28, 34, 35, 29), (29, 35, 30, 24), (30, 0, 1, 31), (31, 1, 2, 32), (32, 2, 3, 33), (33, 3, 4, 34), (34, 4, 5, 35), (35, 5, 0, 30), (36, 42, 43, 37), (37, 43, 44, 38), (38, 44, 45, 39), (39, 45, 46, 40), (40, 46, 47, 41), (36, 41, 47, 42), (42, 48, 49, 43), (43, 49, 50, 44), (44, 50, 51, 45), (45, 51, 52, 46), (46, 52, 53, 47), (47, 53, 48, 42), (48, 54, 55, 49), (49, 55, 56, 50), (50, 56, 57, 51), (51, 57, 58, 52), (52, 58, 59, 53), (53, 59, 54, 48), (54, 60, 61, 55), (55, 61, 62, 56), (56, 62, 63, 57), (57, 63, 64, 58), (58, 64, 65, 59), (59, 65, 60, 54), (60, 66, 67, 61), (61, 67, 68, 62), (62, 68, 69, 63), (63, 69, 70, 64), (64, 70, 71, 65), (65, 71, 66, 60), (66, 36, 37, 67), (67, 37, 38, 68), (68, 38, 39, 69), (69, 39, 40, 70), (70, 40, 41, 71), (71, 41, 36, 66), (72, 78, 79, 73), (73, 79, 80, 74), (74, 80, 81, 75), (75, 81, 82, 76), (76, 82, 83, 77), (72, 77, 83, 78), (78, 84, 85, 79), (79, 85, 86, 80), (80, 86, 87, 81), (81, 87, 88, 82), (82, 88, 89, 83), (83, 89, 84, 78), (84, 90, 91, 85), (85, 91, 92, 86), (86, 92, 93, 87), (87, 93, 94, 88), (88, 94, 95, 89), (89, 95, 90, 84), (90, 96, 97, 91), (91, 97, 98, 92), (92, 98, 99, 93), (93, 99, 100, 94), (94, 100, 101, 95), (95, 101, 96, 90), (96, 102, 103, 97), (97, 103, 104, 98), (98, 104, 105, 99), (99, 105, 106, 100), (100, 106, 107, 101), (101, 107, 102, 96), (102, 72, 73, 103), (103, 73, 74, 104), (104, 74, 75, 105), (105, 75, 76, 106), (106, 76, 77, 107), (107, 77, 72, 102)])
me_torus.materials.append(mat_material_003)
me_torus.use_remesh_preserve_volume = False
me_torus.use_remesh_preserve_attributes = False
me_torus.use_mirror_vertex_groups = False
me_torus.update()

# ---- objects
ob_icosphere = bpy.data.objects.new('Icosphere', me_icosphere_001)
ob_lamp = bpy.data.objects.new('Lamp', light_lamp)
ob_camera = bpy.data.objects.new('Camera', cam_camera)
ob_icosphere_001 = bpy.data.objects.new('Icosphere.001', me_icosphere_003)
ob_torus = bpy.data.objects.new('Torus', me_torus)

# ---- transforms, parenting, visibility, modifiers, constraints
ob_icosphere.location = (0.0, 0.0, 0.0)
ob_icosphere.lineart.crease_threshold = 0.0
ob_lamp.location = (4.076, 1.005, 5.904)
ob_lamp.rotation_euler = (0.6503, 0.05522, 1.866)
ob_lamp.lock_rotations_4d = False
ob_lamp.empty_display_type = 'ARROWS'
ob_lamp.color = (0.0, 0.0, 0.0, 0.0)
ob_lamp.lineart.crease_threshold = 0.0
ob_camera.location = (7.481, -6.508, 5.344)
ob_camera.rotation_euler = (1.109, 0.01082, 0.8149)
ob_camera.lock_rotations_4d = False
ob_camera.empty_display_type = 'ARROWS'
ob_camera.color = (0.0, 0.0, 0.0, 0.0)
ob_camera.display_type = 'WIRE'
ob_camera.lineart.crease_threshold = 0.0
ob_icosphere_001.location = (0.0, 0.0, 0.0)
ob_icosphere_001.lineart.crease_threshold = 0.0
ob_torus.location = (0.0, 0.0, 0.0)
ob_torus.rotation_euler = (-0.07709, -1.096, 3.377)
ob_torus.lineart.crease_threshold = 0.0

# ---- collection membership
col_collection_1.objects.link(ob_icosphere)
col_collection_1.objects.link(ob_lamp)
col_collection_1.objects.link(ob_camera)
col_collection_2.objects.link(ob_icosphere_001)
col_collection_3.objects.link(ob_torus)

# ---- scene / render settings (as saved in the file)
scene.camera = ob_camera
scene.frame_start = 1; scene.frame_end = 250; scene.frame_set(1)
scene.render.engine = 'BLENDER_EEVEE_NEXT'
scene.render.resolution_percentage = 50
scene.render.dither_intensity = 0.0
scene.cycles.use_denoising = False
scene.cycles.samples = 10
scene.cycles.sampling_pattern = 'TABULATED_SOBOL'
scene.cycles.light_sampling_threshold = 0.0
scene.cycles.use_adaptive_sampling = False
scene.cycles.use_light_tree = False
scene.cycles.blur_glossy = 0.0
scene.cycles.pixel_filter_type = 'GAUSSIAN'
scene.cycles.sample_clamp_indirect = 0.0
scene.view_settings.view_transform = 'Standard'
bpy.context.view_layer.update()
